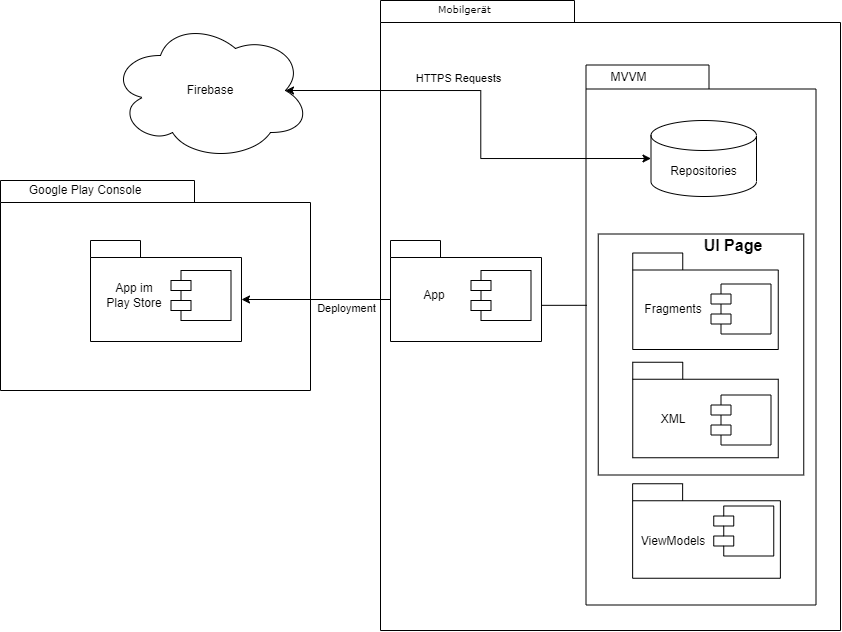

The diagram above was exported from draw.io. Its source (the exported page's mxGraphModel, read from the mxfile embedded in the PNG):
<mxGraphModel dx="1430" dy="775" grid="1" gridSize="10" guides="1" tooltips="1" connect="1" arrows="1" fold="1" page="1" pageScale="1" pageWidth="827" pageHeight="1169" background="none" math="0" shadow="0">
  <root>
    <mxCell id="0" />
    <mxCell id="1" parent="0" />
    <mxCell id="6e0c8c40b5770093-72" value="" style="shape=folder;fontStyle=1;spacingTop=10;tabWidth=194;tabHeight=22;tabPosition=left;html=1;rounded=0;shadow=0;comic=0;labelBackgroundColor=none;strokeWidth=1;fillColor=none;fontFamily=Verdana;fontSize=10;align=center;" parent="1" vertex="1">
      <mxGeometry x="460" y="410" width="310" height="210" as="geometry" />
    </mxCell>
    <mxCell id="6e0c8c40b5770093-30" value="" style="group;fillColor=none;" parent="1" vertex="1" connectable="0">
      <mxGeometry x="1045.5" y="294.5" width="230" height="540" as="geometry" />
    </mxCell>
    <mxCell id="6e0c8c40b5770093-24" value="" style="group" parent="6e0c8c40b5770093-30" vertex="1" connectable="0">
      <mxGeometry width="230" height="540" as="geometry" />
    </mxCell>
    <mxCell id="6e0c8c40b5770093-25" value="" style="shape=folder;fontStyle=1;spacingTop=10;tabWidth=123;tabHeight=24;tabPosition=left;html=1;rounded=0;shadow=0;comic=0;labelBackgroundColor=none;strokeWidth=1;fontFamily=Verdana;fontSize=10;align=center;" parent="6e0c8c40b5770093-24" vertex="1">
      <mxGeometry width="230" height="540" as="geometry" />
    </mxCell>
    <mxCell id="7ivJ3HFZAmgEb1jay6Ln-32" value="" style="rounded=0;whiteSpace=wrap;html=1;" vertex="1" parent="6e0c8c40b5770093-24">
      <mxGeometry x="12.25" y="169" width="205.5" height="241" as="geometry" />
    </mxCell>
    <mxCell id="6e0c8c40b5770093-27" value="" style="shape=folder;fontStyle=1;spacingTop=10;tabWidth=50;tabHeight=17;tabPosition=left;html=1;rounded=0;shadow=0;comic=0;labelBackgroundColor=none;strokeWidth=1;fontFamily=Verdana;fontSize=10;align=center;" parent="6e0c8c40b5770093-24" vertex="1">
      <mxGeometry x="46.75" y="188" width="145.5" height="96.5" as="geometry" />
    </mxCell>
    <mxCell id="7ivJ3HFZAmgEb1jay6Ln-2" value="MVVM" style="text;html=1;strokeColor=none;fillColor=none;align=center;verticalAlign=middle;whiteSpace=wrap;rounded=0;" vertex="1" parent="6e0c8c40b5770093-24">
      <mxGeometry x="10" width="64.5" height="25.5" as="geometry" />
    </mxCell>
    <mxCell id="7ivJ3HFZAmgEb1jay6Ln-4" value="" style="shape=module;align=left;spacingLeft=20;align=center;verticalAlign=top;whiteSpace=wrap;html=1;" vertex="1" parent="6e0c8c40b5770093-24">
      <mxGeometry x="125" y="219" width="60" height="50" as="geometry" />
    </mxCell>
    <mxCell id="7ivJ3HFZAmgEb1jay6Ln-5" value="Fragments" style="text;html=1;strokeColor=none;fillColor=none;align=center;verticalAlign=middle;whiteSpace=wrap;rounded=0;" vertex="1" parent="6e0c8c40b5770093-24">
      <mxGeometry x="57.75" y="229" width="60" height="30" as="geometry" />
    </mxCell>
    <mxCell id="7ivJ3HFZAmgEb1jay6Ln-6" value="" style="shape=folder;fontStyle=1;spacingTop=10;tabWidth=50;tabHeight=17;tabPosition=left;html=1;rounded=0;shadow=0;comic=0;labelBackgroundColor=none;strokeWidth=1;fontFamily=Verdana;fontSize=10;align=center;" vertex="1" parent="6e0c8c40b5770093-24">
      <mxGeometry x="46.63" y="418.75" width="147.75" height="94.5" as="geometry" />
    </mxCell>
    <mxCell id="7ivJ3HFZAmgEb1jay6Ln-7" value="" style="shape=module;align=left;spacingLeft=20;align=center;verticalAlign=top;whiteSpace=wrap;html=1;" vertex="1" parent="6e0c8c40b5770093-24">
      <mxGeometry x="127.75" y="441" width="60" height="50" as="geometry" />
    </mxCell>
    <mxCell id="7ivJ3HFZAmgEb1jay6Ln-8" value="ViewModels" style="text;html=1;strokeColor=none;fillColor=none;align=center;verticalAlign=middle;whiteSpace=wrap;rounded=0;" vertex="1" parent="6e0c8c40b5770093-24">
      <mxGeometry x="57.75" y="461" width="60" height="30" as="geometry" />
    </mxCell>
    <mxCell id="7ivJ3HFZAmgEb1jay6Ln-33" value="" style="shape=folder;fontStyle=1;spacingTop=10;tabWidth=50;tabHeight=17;tabPosition=left;html=1;rounded=0;shadow=0;comic=0;labelBackgroundColor=none;strokeWidth=1;fontFamily=Verdana;fontSize=10;align=center;" vertex="1" parent="6e0c8c40b5770093-24">
      <mxGeometry x="46.75" y="297.25" width="145.5" height="95.5" as="geometry" />
    </mxCell>
    <mxCell id="7ivJ3HFZAmgEb1jay6Ln-34" value="" style="shape=module;align=left;spacingLeft=20;align=center;verticalAlign=top;whiteSpace=wrap;html=1;" vertex="1" parent="6e0c8c40b5770093-24">
      <mxGeometry x="125" y="330" width="60" height="50" as="geometry" />
    </mxCell>
    <mxCell id="7ivJ3HFZAmgEb1jay6Ln-35" value="XML" style="text;html=1;strokeColor=none;fillColor=none;align=center;verticalAlign=middle;whiteSpace=wrap;rounded=0;" vertex="1" parent="6e0c8c40b5770093-24">
      <mxGeometry x="57.75" y="340" width="60" height="30" as="geometry" />
    </mxCell>
    <mxCell id="7ivJ3HFZAmgEb1jay6Ln-37" value="&lt;b&gt;&lt;font style=&quot;font-size: 16px;&quot;&gt;UI Page&lt;/font&gt;&lt;/b&gt;" style="text;html=1;strokeColor=none;fillColor=none;align=center;verticalAlign=middle;whiteSpace=wrap;rounded=0;" vertex="1" parent="6e0c8c40b5770093-24">
      <mxGeometry x="82.25" y="165.5" width="130" height="30" as="geometry" />
    </mxCell>
    <mxCell id="7ivJ3HFZAmgEb1jay6Ln-12" value="Repositories" style="shape=cylinder3;whiteSpace=wrap;html=1;boundedLbl=1;backgroundOutline=1;size=15;" vertex="1" parent="6e0c8c40b5770093-24">
      <mxGeometry x="65" y="55.5" width="105.5" height="76" as="geometry" />
    </mxCell>
    <mxCell id="6e0c8c40b5770093-73" value="Mobilgerät" style="text;html=1;align=left;verticalAlign=top;spacingTop=-4;fontSize=10;fontFamily=Verdana" parent="1" vertex="1">
      <mxGeometry x="895.5" y="230" width="130" height="20" as="geometry" />
    </mxCell>
    <mxCell id="7ivJ3HFZAmgEb1jay6Ln-21" value="" style="edgeStyle=orthogonalEdgeStyle;rounded=0;orthogonalLoop=1;jettySize=auto;html=1;endArrow=none;endFill=0;exitX=1.004;exitY=0.642;exitDx=0;exitDy=0;exitPerimeter=0;entryX=0.004;entryY=0.445;entryDx=0;entryDy=0;entryPerimeter=0;" edge="1" parent="1" source="7ivJ3HFZAmgEb1jay6Ln-16" target="6e0c8c40b5770093-25">
      <mxGeometry relative="1" as="geometry">
        <mxPoint x="1040" y="535" as="targetPoint" />
      </mxGeometry>
    </mxCell>
    <mxCell id="7ivJ3HFZAmgEb1jay6Ln-16" value="" style="shape=folder;fontStyle=1;spacingTop=10;tabWidth=50;tabHeight=17;tabPosition=left;html=1;rounded=0;shadow=0;comic=0;labelBackgroundColor=none;strokeWidth=1;fontFamily=Verdana;fontSize=10;align=center;" vertex="1" parent="1">
      <mxGeometry x="850" y="470" width="151" height="101" as="geometry" />
    </mxCell>
    <mxCell id="7ivJ3HFZAmgEb1jay6Ln-17" value="" style="shape=module;align=left;spacingLeft=20;align=center;verticalAlign=top;whiteSpace=wrap;html=1;" vertex="1" parent="1">
      <mxGeometry x="930.5" y="500" width="60" height="50" as="geometry" />
    </mxCell>
    <mxCell id="7ivJ3HFZAmgEb1jay6Ln-18" value="App" style="text;html=1;strokeColor=none;fillColor=none;align=center;verticalAlign=middle;whiteSpace=wrap;rounded=0;" vertex="1" parent="1">
      <mxGeometry x="864" y="510" width="60" height="30" as="geometry" />
    </mxCell>
    <mxCell id="7ivJ3HFZAmgEb1jay6Ln-22" value="Firebase" style="ellipse;shape=cloud;whiteSpace=wrap;html=1;" vertex="1" parent="1">
      <mxGeometry x="570" y="250" width="200" height="140" as="geometry" />
    </mxCell>
    <mxCell id="7ivJ3HFZAmgEb1jay6Ln-23" value="" style="endArrow=classic;startArrow=classic;html=1;rounded=0;exitX=0.875;exitY=0.5;exitDx=0;exitDy=0;exitPerimeter=0;entryX=0;entryY=0.5;entryDx=0;entryDy=0;entryPerimeter=0;edgeStyle=orthogonalEdgeStyle;" edge="1" parent="1" source="7ivJ3HFZAmgEb1jay6Ln-22" target="7ivJ3HFZAmgEb1jay6Ln-12">
      <mxGeometry width="50" height="50" relative="1" as="geometry">
        <mxPoint x="1150" y="570" as="sourcePoint" />
        <mxPoint x="1200" y="520" as="targetPoint" />
      </mxGeometry>
    </mxCell>
    <mxCell id="7ivJ3HFZAmgEb1jay6Ln-24" value="HTTPS Requests" style="edgeLabel;html=1;align=center;verticalAlign=middle;resizable=0;points=[];" vertex="1" connectable="0" parent="7ivJ3HFZAmgEb1jay6Ln-23">
      <mxGeometry x="-0.0528" y="-3" relative="1" as="geometry">
        <mxPoint x="-20" y="-23" as="offset" />
      </mxGeometry>
    </mxCell>
    <mxCell id="7ivJ3HFZAmgEb1jay6Ln-25" value="" style="endArrow=classic;html=1;rounded=0;exitX=0;exitY=0;exitDx=0;exitDy=59;exitPerimeter=0;entryX=0;entryY=0;entryDx=151;entryDy=59;entryPerimeter=0;" edge="1" parent="1" source="7ivJ3HFZAmgEb1jay6Ln-16" target="7ivJ3HFZAmgEb1jay6Ln-28">
      <mxGeometry width="50" height="50" relative="1" as="geometry">
        <mxPoint x="1150" y="570" as="sourcePoint" />
        <mxPoint x="670" y="529" as="targetPoint" />
      </mxGeometry>
    </mxCell>
    <mxCell id="7ivJ3HFZAmgEb1jay6Ln-31" value="Deployment" style="edgeLabel;html=1;align=center;verticalAlign=middle;resizable=0;points=[];" vertex="1" connectable="0" parent="7ivJ3HFZAmgEb1jay6Ln-25">
      <mxGeometry x="-0.2134" y="-1" relative="1" as="geometry">
        <mxPoint x="14" y="10" as="offset" />
      </mxGeometry>
    </mxCell>
    <mxCell id="7ivJ3HFZAmgEb1jay6Ln-26" value="" style="shape=folder;fontStyle=1;spacingTop=10;tabWidth=194;tabHeight=22;tabPosition=left;html=1;rounded=0;shadow=0;comic=0;labelBackgroundColor=none;strokeWidth=1;fillColor=none;fontFamily=Verdana;fontSize=10;align=center;" vertex="1" parent="1">
      <mxGeometry x="840" y="230" width="460" height="630" as="geometry" />
    </mxCell>
    <mxCell id="7ivJ3HFZAmgEb1jay6Ln-27" value="Google Play Console" style="text;html=1;strokeColor=none;fillColor=none;align=center;verticalAlign=middle;whiteSpace=wrap;rounded=0;" vertex="1" parent="1">
      <mxGeometry x="480" y="410" width="130" height="20" as="geometry" />
    </mxCell>
    <mxCell id="7ivJ3HFZAmgEb1jay6Ln-28" value="" style="shape=folder;fontStyle=1;spacingTop=10;tabWidth=50;tabHeight=17;tabPosition=left;html=1;rounded=0;shadow=0;comic=0;labelBackgroundColor=none;strokeWidth=1;fontFamily=Verdana;fontSize=10;align=center;" vertex="1" parent="1">
      <mxGeometry x="550" y="470" width="151" height="101" as="geometry" />
    </mxCell>
    <mxCell id="7ivJ3HFZAmgEb1jay6Ln-29" value="" style="shape=module;align=left;spacingLeft=20;align=center;verticalAlign=top;whiteSpace=wrap;html=1;" vertex="1" parent="1">
      <mxGeometry x="630.5" y="500" width="60" height="50" as="geometry" />
    </mxCell>
    <mxCell id="7ivJ3HFZAmgEb1jay6Ln-30" value="App im Play Store" style="text;html=1;strokeColor=none;fillColor=none;align=center;verticalAlign=middle;whiteSpace=wrap;rounded=0;" vertex="1" parent="1">
      <mxGeometry x="564" y="510" width="60" height="30" as="geometry" />
    </mxCell>
  </root>
</mxGraphModel>